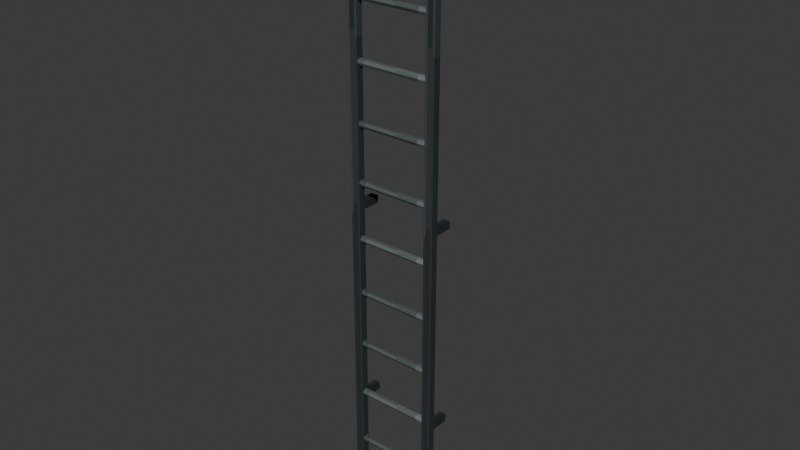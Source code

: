 # Source: sewer_ladder.blend  (saved by Blender 5.2.45; exported with 4.5.12 LTS)
import bpy
from mathutils import Matrix  # noqa: F401  (used for matrix-valued properties, if any)

bpy.ops.wm.read_factory_settings(use_empty=True)
scene = bpy.context.scene
scene.name = 'Scene'

# ---- collections
col_collection = bpy.data.collections.new('Collection'); scene.collection.children.link(col_collection)

# ---- images (referenced by path relative to the original .blend; pixels are not part of the script)
import os
ASSET_DIR = os.environ.get("B2B_ASSET_DIR", "")  # directory of the original .blend (textures are referenced by path, not embedded)
HERE = os.path.dirname(os.path.abspath(__file__))  # packed textures are extracted next to this script under _unpacked/

def load_image(name, relpath, width, height, colorspace="sRGB"):
    """Load a texture the original file referenced (path relative to the .blend, or extracted next to this script)."""
    p = next((c for c in (os.path.join(HERE, relpath), os.path.join(ASSET_DIR, relpath)) if relpath and os.path.exists(c)), "")
    if p:
        img = bpy.data.images.load(p, check_existing=True)
        img.name = name
    else:  # same state as the original file: an image datablock whose file is absent (Cycles renders it pink)
        img = bpy.data.images.new(name, width, height)
        img.source = "FILE"
        img.filepath = "//" + (relpath or name)
    img.colorspace_settings.name = colorspace
    return img
img_sewer_ladder_pixel_atlas = load_image('sewer_ladder_pixel_atlas', '_unpacked/sewer_ladder_pixel_atlas.174d0cec.png', 128, 16, 'sRGB')

# ---- materials (node trees are filled in below, after node groups)
mat_sewer_ladder_iron = bpy.data.materials.new('sewer_ladder iron')
mat_sewer_ladder_rust = bpy.data.materials.new('sewer_ladder rust')

# ---- material node trees
mat_sewer_ladder_iron.use_nodes = True; mat_sewer_ladder_iron.node_tree.nodes.clear()
_N = mat_sewer_ladder_iron.node_tree.nodes; _L = mat_sewer_ladder_iron.node_tree.links
n0 = _N.new('ShaderNodeBsdfPrincipled'); n0.name = 'Principled BSDF'; n0.location = (-200, 100)
n0.inputs[1].default_value = 0.45
n0.inputs[2].default_value = 0.74
n0.inputs[10].default_value = 0.005
n1 = _N.new('ShaderNodeOutputMaterial'); n1.name = 'Material Output'; n1.location = (200, 100)
n2 = _N.new('ShaderNodeTexImage'); n2.name = 'Image Texture'; n2.location = (0, 0)
n2.image = img_sewer_ladder_pixel_atlas
n2.interpolation = 'Closest'
_L.new(n0.outputs[0], n1.inputs[0])
_L.new(n2.outputs[0], n0.inputs[0])
n1.is_active_output = True
mat_sewer_ladder_rust.use_nodes = True; mat_sewer_ladder_rust.node_tree.nodes.clear()
_N = mat_sewer_ladder_rust.node_tree.nodes; _L = mat_sewer_ladder_rust.node_tree.links
n0 = _N.new('ShaderNodeBsdfPrincipled'); n0.name = 'Principled BSDF'; n0.location = (-200, 100)
n0.inputs[1].default_value = 0.1
n0.inputs[2].default_value = 0.95
n0.inputs[10].default_value = 0.005
n1 = _N.new('ShaderNodeOutputMaterial'); n1.name = 'Material Output'; n1.location = (200, 100)
n2 = _N.new('ShaderNodeTexImage'); n2.name = 'Image Texture'; n2.location = (0, 0)
n2.image = img_sewer_ladder_pixel_atlas
n2.interpolation = 'Closest'
_L.new(n0.outputs[0], n1.inputs[0])
_L.new(n2.outputs[0], n0.inputs[0])
n1.is_active_output = True

# ---- world
world_world = bpy.data.worlds.new('World'); scene.world = world_world
world_world.use_nodes = True; world_world.node_tree.nodes.clear()
_N = world_world.node_tree.nodes; _L = world_world.node_tree.links
n0 = _N.new('ShaderNodeOutputWorld'); n0.name = 'World Output'; n0.location = (200, 100)
n1 = _N.new('ShaderNodeBackground'); n1.name = 'Background'; n1.location = (-200, 100)
n1.inputs[0].default_value = (0.05088, 0.05088, 0.05088, 1.0)
_L.new(n1.outputs[0], n0.inputs[0])
n0.is_active_output = True
world_world.color = (0.05088, 0.05088, 0.05088)
world_world.sun_shadow_jitter_overblur = 0.0

# ---- meshes
me_cube = bpy.data.meshes.new('Cube')
me_cube.from_pydata([(-0.019, -0.019, -1.6), (-0.019, -0.025, -1.594), (-0.025, -0.019, -1.594), (-0.019, -0.025, 1.594), (-0.019, -0.019, 1.6), (-0.025, -0.019, 1.594), (-0.019, 0.019, -1.6), (-0.025, 0.019, -1.594), (-0.019, 0.025, -1.594), (-0.019, 0.019, 1.6), (-0.019, 0.025, 1.594), (-0.025, 0.019, 1.594), (0.019, -0.019, -1.6), (0.025, -0.019, -1.594), (0.019, -0.025, -1.594), (0.019, -0.019, 1.6), (0.019, -0.025, 1.594), (0.025, -0.019, 1.594), (0.019, 0.019, -1.6), (0.019, 0.025, -1.594), (0.025, 0.019, -1.594), (0.019, 0.019, 1.6), (0.025, 0.019, 1.594), (0.019, 0.025, 1.594)], [], [(0, 1, 2), (3, 4, 5), (6, 7, 8), (9, 10, 11), (12, 13, 14), (15, 16, 17), (18, 19, 20), (21, 22, 23), (6, 0, 2, 7), (1, 3, 5, 2), (4, 9, 11, 5), (10, 8, 7, 11), (18, 6, 8, 19), (9, 21, 23, 10), (22, 20, 19, 23), (12, 18, 20, 13), (21, 15, 17, 22), (16, 14, 13, 17), (0, 12, 14, 1), (15, 4, 3, 16), (6, 18, 12, 0), (2, 5, 11, 7), (14, 16, 3, 1), (21, 9, 4, 15), (8, 10, 23, 19), (20, 22, 17, 13)])
_uv = me_cube.uv_layers.new(name='UVMap')
_uv.uv.foreach_set('vector', [0.2741, 0.6958, 0.2741, 0.7225, 0.2708, 0.6958, 0.3264, 0.9183, 0.3264, 0.9183, 0.3264, 0.945, 0.2741, 0.5267, 0.2708, 0.5267, 0.2741, 0.5, 0.3264, 0.2864, 0.3264, 0.3042, 0.3264, 0.2575, 0.2953, 0.6958, 0.2986, 0.6958, 0.297, 0.7358, 0.3281, 0.7225, 0.3264, 0.7492, 0.3264, 0.7025, 0.2953, 0.5267, 0.297, 0.4867, 0.2986, 0.5267, 0.3281, 0.5134, 0.3264, 0.5267, 0.3264, 0.48, 0.2741, 0.5267, 0.2741, 0.6958, 0.2708, 0.6958, 0.2708, 0.5267, 0.2986, 0.055, 0.3264, 0.055, 0.3264, 0.0817, 0.2986, 0.0817, 0.3264, 0.0817, 0.3264, 0.2864, 0.3264, 0.2575, 0.3264, 0.0817, 0.3264, 0.3042, 0.2986, 0.3042, 0.2986, 0.2508, 0.3264, 0.2575, 0.2953, 0.5267, 0.2741, 0.5267, 0.2741, 0.5, 0.297, 0.4867, 0.3264, 0.2864, 0.3281, 0.5134, 0.3264, 0.48, 0.3264, 0.3042, 0.3264, 0.5267, 0.2986, 0.5267, 0.297, 0.4867, 0.3264, 0.48, 0.2953, 0.6958, 0.2953, 0.5267, 0.2986, 0.5267, 0.2986, 0.6958, 0.3281, 0.5134, 0.3281, 0.7225, 0.3264, 0.7025, 0.3264, 0.5267, 0.3264, 0.7492, 0.297, 0.7358, 0.2986, 0.6958, 0.3264, 0.7025, 0.2741, 0.6958, 0.2953, 0.6958, 0.297, 0.7358, 0.2741, 0.7225, 0.3281, 0.7225, 0.3264, 0.9183, 0.3264, 0.9183, 0.3264, 0.7492, 0.2741, 0.5267, 0.2953, 0.5267, 0.2953, 0.6958, 0.2741, 0.6958, 0.2986, 0.0817, 0.3264, 0.0817, 0.3264, 0.2575, 0.2986, 0.2508, 0.297, 0.7358, 0.3264, 0.7492, 0.3264, 0.9183, 0.2986, 0.9183, 0.3281, 0.5134, 0.3509, 0.5267, 0.3509, 0.6958, 0.3281, 0.7225, 0.2986, 0.3042, 0.3264, 0.3042, 0.3264, 0.48, 0.297, 0.4867, 0.2986, 0.5267, 0.3264, 0.5267, 0.3264, 0.7025, 0.2986, 0.6958])
me_cube.materials.append(mat_sewer_ladder_iron)
me_cube.update()
me_cube_001 = bpy.data.meshes.new('Cube.001')
me_cube_001.from_pydata([(-0.019, -0.019, -1.6), (-0.019, -0.025, -1.594), (-0.025, -0.019, -1.594), (-0.019, -0.025, 1.594), (-0.019, -0.019, 1.6), (-0.025, -0.019, 1.594), (-0.019, 0.019, -1.6), (-0.025, 0.019, -1.594), (-0.019, 0.025, -1.594), (-0.019, 0.019, 1.6), (-0.019, 0.025, 1.594), (-0.025, 0.019, 1.594), (0.019, -0.019, -1.6), (0.025, -0.019, -1.594), (0.019, -0.025, -1.594), (0.019, -0.019, 1.6), (0.019, -0.025, 1.594), (0.025, -0.019, 1.594), (0.019, 0.019, -1.6), (0.019, 0.025, -1.594), (0.025, 0.019, -1.594), (0.019, 0.019, 1.6), (0.025, 0.019, 1.594), (0.019, 0.025, 1.594)], [], [(0, 1, 2), (3, 4, 5), (6, 7, 8), (9, 10, 11), (12, 13, 14), (15, 16, 17), (18, 19, 20), (21, 22, 23), (6, 0, 2, 7), (1, 3, 5, 2), (4, 9, 11, 5), (10, 8, 7, 11), (18, 6, 8, 19), (9, 21, 23, 10), (22, 20, 19, 23), (12, 18, 20, 13), (21, 15, 17, 22), (16, 14, 13, 17), (0, 12, 14, 1), (15, 4, 3, 16), (6, 18, 12, 0), (2, 5, 11, 7), (14, 16, 3, 1), (21, 9, 4, 15), (8, 10, 23, 19), (20, 22, 17, 13)])
_uv = me_cube_001.uv_layers.new(name='UVMap')
_uv.uv.foreach_set('vector', [0.2741, 0.6958, 0.2741, 0.7225, 0.2708, 0.6958, 0.3264, 0.9183, 0.3264, 0.9183, 0.3264, 0.945, 0.2741, 0.5267, 0.2708, 0.5267, 0.2741, 0.5, 0.3264, 0.2864, 0.3264, 0.3042, 0.3264, 0.2575, 0.2953, 0.6958, 0.2986, 0.6958, 0.297, 0.7358, 0.3281, 0.7225, 0.3264, 0.7492, 0.3264, 0.7025, 0.2953, 0.5267, 0.297, 0.4867, 0.2986, 0.5267, 0.3281, 0.5134, 0.3264, 0.5267, 0.3264, 0.48, 0.2741, 0.5267, 0.2741, 0.6958, 0.2708, 0.6958, 0.2708, 0.5267, 0.2986, 0.055, 0.3264, 0.055, 0.3264, 0.0817, 0.2986, 0.0817, 0.3264, 0.0817, 0.3264, 0.2864, 0.3264, 0.2575, 0.3264, 0.0817, 0.3264, 0.3042, 0.2986, 0.3042, 0.2986, 0.2508, 0.3264, 0.2575, 0.2953, 0.5267, 0.2741, 0.5267, 0.2741, 0.5, 0.297, 0.4867, 0.3264, 0.2864, 0.3281, 0.5134, 0.3264, 0.48, 0.3264, 0.3042, 0.3264, 0.5267, 0.2986, 0.5267, 0.297, 0.4867, 0.3264, 0.48, 0.2953, 0.6958, 0.2953, 0.5267, 0.2986, 0.5267, 0.2986, 0.6958, 0.3281, 0.5134, 0.3281, 0.7225, 0.3264, 0.7025, 0.3264, 0.5267, 0.3264, 0.7492, 0.297, 0.7358, 0.2986, 0.6958, 0.3264, 0.7025, 0.2741, 0.6958, 0.2953, 0.6958, 0.297, 0.7358, 0.2741, 0.7225, 0.3281, 0.7225, 0.3264, 0.9183, 0.3264, 0.9183, 0.3264, 0.7492, 0.2741, 0.5267, 0.2953, 0.5267, 0.2953, 0.6958, 0.2741, 0.6958, 0.2986, 0.0817, 0.3264, 0.0817, 0.3264, 0.2575, 0.2986, 0.2508, 0.297, 0.7358, 0.3264, 0.7492, 0.3264, 0.9183, 0.2986, 0.9183, 0.3281, 0.5134, 0.3509, 0.5267, 0.3509, 0.6958, 0.3281, 0.7225, 0.2986, 0.3042, 0.3264, 0.3042, 0.3264, 0.48, 0.297, 0.4867, 0.2986, 0.5267, 0.3264, 0.5267, 0.3264, 0.7025, 0.2986, 0.6958])
me_cube_001.materials.append(mat_sewer_ladder_iron)
me_cube_001.update()
me_cylinder = bpy.data.meshes.new('Cylinder')
me_cylinder.from_pydata([(0.0, 0.018, -0.22), (0.0, 0.018, 0.22), (0.01559, 0.009, -0.22), (0.01559, 0.009, 0.22), (0.01559, -0.009, -0.22), (0.01559, -0.009, 0.22), (0.0, -0.018, -0.22), (0.0, -0.018, 0.22), (-0.01559, -0.009, -0.22), (-0.01559, -0.009, 0.22), (-0.01559, 0.009, -0.22), (-0.01559, 0.009, 0.22)], [], [(0, 1, 3, 2), (2, 3, 5, 4), (4, 5, 7, 6), (6, 7, 9, 8), (3, 1, 11, 9, 7, 5), (8, 9, 11, 10), (10, 11, 1, 0), (0, 2, 4, 6, 8, 10)])
_uv = me_cylinder.uv_layers.new(name='UVMap')
_uv.uv.foreach_set('vector', [0.4931, 0.5, 0.4931, 0.945, 0.4746, 0.945, 0.4746, 0.5, 0.4746, 0.5, 0.4746, 0.945, 0.456, 0.945, 0.456, 0.5, 0.456, 0.5, 0.456, 0.945, 0.4375, 0.945, 0.4375, 0.5, 0.4375, 0.5, 0.4375, 0.945, 0.419, 0.945, 0.419, 0.5, 0.4328, 0.3843, 0.4097, 0.4911, 0.3866, 0.3843, 0.3866, 0.1707, 0.4097, 0.0639, 0.4328, 0.1707, 0.419, 0.5, 0.419, 0.945, 0.4004, 0.945, 0.4004, 0.5, 0.4004, 0.5, 0.4004, 0.945, 0.3819, 0.945, 0.3819, 0.5, 0.4653, 0.4911, 0.4884, 0.3843, 0.4884, 0.1707, 0.4653, 0.0639, 0.4422, 0.1707, 0.4422, 0.3843])
me_cylinder.materials.append(mat_sewer_ladder_iron)
me_cylinder.update()
me_cylinder_001 = bpy.data.meshes.new('Cylinder.001')
me_cylinder_001.from_pydata([(0.0, 0.018, -0.22), (0.0, 0.018, 0.22), (0.01559, 0.009, -0.22), (0.01559, 0.009, 0.22), (0.01559, -0.009, -0.22), (0.01559, -0.009, 0.22), (0.0, -0.018, -0.22), (0.0, -0.018, 0.22), (-0.01559, -0.009, -0.22), (-0.01559, -0.009, 0.22), (-0.01559, 0.009, -0.22), (-0.01559, 0.009, 0.22)], [], [(0, 1, 3, 2), (2, 3, 5, 4), (4, 5, 7, 6), (6, 7, 9, 8), (3, 1, 11, 9, 7, 5), (8, 9, 11, 10), (10, 11, 1, 0), (0, 2, 4, 6, 8, 10)])
_uv = me_cylinder_001.uv_layers.new(name='UVMap')
_uv.uv.foreach_set('vector', [0.4931, 0.5, 0.4931, 0.945, 0.4746, 0.945, 0.4746, 0.5, 0.4746, 0.5, 0.4746, 0.945, 0.456, 0.945, 0.456, 0.5, 0.456, 0.5, 0.456, 0.945, 0.4375, 0.945, 0.4375, 0.5, 0.4375, 0.5, 0.4375, 0.945, 0.419, 0.945, 0.419, 0.5, 0.4328, 0.3843, 0.4097, 0.4911, 0.3866, 0.3843, 0.3866, 0.1707, 0.4097, 0.0639, 0.4328, 0.1707, 0.419, 0.5, 0.419, 0.945, 0.4004, 0.945, 0.4004, 0.5, 0.4004, 0.5, 0.4004, 0.945, 0.3819, 0.945, 0.3819, 0.5, 0.4653, 0.4911, 0.4884, 0.3843, 0.4884, 0.1707, 0.4653, 0.0639, 0.4422, 0.1707, 0.4422, 0.3843])
me_cylinder_001.materials.append(mat_sewer_ladder_rust)
me_cylinder_001.update()
me_cylinder_002 = bpy.data.meshes.new('Cylinder.002')
me_cylinder_002.from_pydata([(0.0, 0.018, -0.22), (0.0, 0.018, 0.22), (0.01559, 0.009, -0.22), (0.01559, 0.009, 0.22), (0.01559, -0.009, -0.22), (0.01559, -0.009, 0.22), (0.0, -0.018, -0.22), (0.0, -0.018, 0.22), (-0.01559, -0.009, -0.22), (-0.01559, -0.009, 0.22), (-0.01559, 0.009, -0.22), (-0.01559, 0.009, 0.22)], [], [(0, 1, 3, 2), (2, 3, 5, 4), (4, 5, 7, 6), (6, 7, 9, 8), (3, 1, 11, 9, 7, 5), (8, 9, 11, 10), (10, 11, 1, 0), (0, 2, 4, 6, 8, 10)])
_uv = me_cylinder_002.uv_layers.new(name='UVMap')
_uv.uv.foreach_set('vector', [0.4931, 0.5, 0.4931, 0.945, 0.4746, 0.945, 0.4746, 0.5, 0.4746, 0.5, 0.4746, 0.945, 0.456, 0.945, 0.456, 0.5, 0.456, 0.5, 0.456, 0.945, 0.4375, 0.945, 0.4375, 0.5, 0.4375, 0.5, 0.4375, 0.945, 0.419, 0.945, 0.419, 0.5, 0.4328, 0.3843, 0.4097, 0.4911, 0.3866, 0.3843, 0.3866, 0.1707, 0.4097, 0.0639, 0.4328, 0.1707, 0.419, 0.5, 0.419, 0.945, 0.4004, 0.945, 0.4004, 0.5, 0.4004, 0.5, 0.4004, 0.945, 0.3819, 0.945, 0.3819, 0.5, 0.4653, 0.4911, 0.4884, 0.3843, 0.4884, 0.1707, 0.4653, 0.0639, 0.4422, 0.1707, 0.4422, 0.3843])
me_cylinder_002.materials.append(mat_sewer_ladder_iron)
me_cylinder_002.update()
me_cylinder_003 = bpy.data.meshes.new('Cylinder.003')
me_cylinder_003.from_pydata([(0.0, 0.018, -0.22), (0.0, 0.018, 0.22), (0.01559, 0.009, -0.22), (0.01559, 0.009, 0.22), (0.01559, -0.009, -0.22), (0.01559, -0.009, 0.22), (0.0, -0.018, -0.22), (0.0, -0.018, 0.22), (-0.01559, -0.009, -0.22), (-0.01559, -0.009, 0.22), (-0.01559, 0.009, -0.22), (-0.01559, 0.009, 0.22)], [], [(0, 1, 3, 2), (2, 3, 5, 4), (4, 5, 7, 6), (6, 7, 9, 8), (3, 1, 11, 9, 7, 5), (8, 9, 11, 10), (10, 11, 1, 0), (0, 2, 4, 6, 8, 10)])
_uv = me_cylinder_003.uv_layers.new(name='UVMap')
_uv.uv.foreach_set('vector', [0.4931, 0.5, 0.4931, 0.945, 0.4746, 0.945, 0.4746, 0.5, 0.4746, 0.5, 0.4746, 0.945, 0.456, 0.945, 0.456, 0.5, 0.456, 0.5, 0.456, 0.945, 0.4375, 0.945, 0.4375, 0.5, 0.4375, 0.5, 0.4375, 0.945, 0.419, 0.945, 0.419, 0.5, 0.4328, 0.3843, 0.4097, 0.4911, 0.3866, 0.3843, 0.3866, 0.1707, 0.4097, 0.0639, 0.4328, 0.1707, 0.419, 0.5, 0.419, 0.945, 0.4004, 0.945, 0.4004, 0.5, 0.4004, 0.5, 0.4004, 0.945, 0.3819, 0.945, 0.3819, 0.5, 0.4653, 0.4911, 0.4884, 0.3843, 0.4884, 0.1707, 0.4653, 0.0639, 0.4422, 0.1707, 0.4422, 0.3843])
me_cylinder_003.materials.append(mat_sewer_ladder_iron)
me_cylinder_003.update()
me_cylinder_004 = bpy.data.meshes.new('Cylinder.004')
me_cylinder_004.from_pydata([(0.0, 0.018, -0.22), (0.0, 0.018, 0.22), (0.01559, 0.009, -0.22), (0.01559, 0.009, 0.22), (0.01559, -0.009, -0.22), (0.01559, -0.009, 0.22), (0.0, -0.018, -0.22), (0.0, -0.018, 0.22), (-0.01559, -0.009, -0.22), (-0.01559, -0.009, 0.22), (-0.01559, 0.009, -0.22), (-0.01559, 0.009, 0.22)], [], [(0, 1, 3, 2), (2, 3, 5, 4), (4, 5, 7, 6), (6, 7, 9, 8), (3, 1, 11, 9, 7, 5), (8, 9, 11, 10), (10, 11, 1, 0), (0, 2, 4, 6, 8, 10)])
_uv = me_cylinder_004.uv_layers.new(name='UVMap')
_uv.uv.foreach_set('vector', [0.4931, 0.5, 0.4931, 0.945, 0.4746, 0.945, 0.4746, 0.5, 0.4746, 0.5, 0.4746, 0.945, 0.456, 0.945, 0.456, 0.5, 0.456, 0.5, 0.456, 0.945, 0.4375, 0.945, 0.4375, 0.5, 0.4375, 0.5, 0.4375, 0.945, 0.419, 0.945, 0.419, 0.5, 0.4328, 0.3843, 0.4097, 0.4911, 0.3866, 0.3843, 0.3866, 0.1707, 0.4097, 0.0639, 0.4328, 0.1707, 0.419, 0.5, 0.419, 0.945, 0.4004, 0.945, 0.4004, 0.5, 0.4004, 0.5, 0.4004, 0.945, 0.3819, 0.945, 0.3819, 0.5, 0.4653, 0.4911, 0.4884, 0.3843, 0.4884, 0.1707, 0.4653, 0.0639, 0.4422, 0.1707, 0.4422, 0.3843])
me_cylinder_004.materials.append(mat_sewer_ladder_rust)
me_cylinder_004.update()
me_cylinder_005 = bpy.data.meshes.new('Cylinder.005')
me_cylinder_005.from_pydata([(0.0, 0.018, -0.22), (0.0, 0.018, 0.22), (0.01559, 0.009, -0.22), (0.01559, 0.009, 0.22), (0.01559, -0.009, -0.22), (0.01559, -0.009, 0.22), (0.0, -0.018, -0.22), (0.0, -0.018, 0.22), (-0.01559, -0.009, -0.22), (-0.01559, -0.009, 0.22), (-0.01559, 0.009, -0.22), (-0.01559, 0.009, 0.22)], [], [(0, 1, 3, 2), (2, 3, 5, 4), (4, 5, 7, 6), (6, 7, 9, 8), (3, 1, 11, 9, 7, 5), (8, 9, 11, 10), (10, 11, 1, 0), (0, 2, 4, 6, 8, 10)])
_uv = me_cylinder_005.uv_layers.new(name='UVMap')
_uv.uv.foreach_set('vector', [0.4931, 0.5, 0.4931, 0.945, 0.4746, 0.945, 0.4746, 0.5, 0.4746, 0.5, 0.4746, 0.945, 0.456, 0.945, 0.456, 0.5, 0.456, 0.5, 0.456, 0.945, 0.4375, 0.945, 0.4375, 0.5, 0.4375, 0.5, 0.4375, 0.945, 0.419, 0.945, 0.419, 0.5, 0.4328, 0.3843, 0.4097, 0.4911, 0.3866, 0.3843, 0.3866, 0.1707, 0.4097, 0.0639, 0.4328, 0.1707, 0.419, 0.5, 0.419, 0.945, 0.4004, 0.945, 0.4004, 0.5, 0.4004, 0.5, 0.4004, 0.945, 0.3819, 0.945, 0.3819, 0.5, 0.4653, 0.4911, 0.4884, 0.3843, 0.4884, 0.1707, 0.4653, 0.0639, 0.4422, 0.1707, 0.4422, 0.3843])
me_cylinder_005.materials.append(mat_sewer_ladder_iron)
me_cylinder_005.update()
me_cylinder_006 = bpy.data.meshes.new('Cylinder.006')
me_cylinder_006.from_pydata([(0.0, 0.018, -0.22), (0.0, 0.018, 0.22), (0.01559, 0.009, -0.22), (0.01559, 0.009, 0.22), (0.01559, -0.009, -0.22), (0.01559, -0.009, 0.22), (0.0, -0.018, -0.22), (0.0, -0.018, 0.22), (-0.01559, -0.009, -0.22), (-0.01559, -0.009, 0.22), (-0.01559, 0.009, -0.22), (-0.01559, 0.009, 0.22)], [], [(0, 1, 3, 2), (2, 3, 5, 4), (4, 5, 7, 6), (6, 7, 9, 8), (3, 1, 11, 9, 7, 5), (8, 9, 11, 10), (10, 11, 1, 0), (0, 2, 4, 6, 8, 10)])
_uv = me_cylinder_006.uv_layers.new(name='UVMap')
_uv.uv.foreach_set('vector', [0.4931, 0.5, 0.4931, 0.945, 0.4746, 0.945, 0.4746, 0.5, 0.4746, 0.5, 0.4746, 0.945, 0.456, 0.945, 0.456, 0.5, 0.456, 0.5, 0.456, 0.945, 0.4375, 0.945, 0.4375, 0.5, 0.4375, 0.5, 0.4375, 0.945, 0.419, 0.945, 0.419, 0.5, 0.4328, 0.3843, 0.4097, 0.4911, 0.3866, 0.3843, 0.3866, 0.1707, 0.4097, 0.0639, 0.4328, 0.1707, 0.419, 0.5, 0.419, 0.945, 0.4004, 0.945, 0.4004, 0.5, 0.4004, 0.5, 0.4004, 0.945, 0.3819, 0.945, 0.3819, 0.5, 0.4653, 0.4911, 0.4884, 0.3843, 0.4884, 0.1707, 0.4653, 0.0639, 0.4422, 0.1707, 0.4422, 0.3843])
me_cylinder_006.materials.append(mat_sewer_ladder_iron)
me_cylinder_006.update()
me_cylinder_007 = bpy.data.meshes.new('Cylinder.007')
me_cylinder_007.from_pydata([(0.0, 0.018, -0.22), (0.0, 0.018, 0.22), (0.01559, 0.009, -0.22), (0.01559, 0.009, 0.22), (0.01559, -0.009, -0.22), (0.01559, -0.009, 0.22), (0.0, -0.018, -0.22), (0.0, -0.018, 0.22), (-0.01559, -0.009, -0.22), (-0.01559, -0.009, 0.22), (-0.01559, 0.009, -0.22), (-0.01559, 0.009, 0.22)], [], [(0, 1, 3, 2), (2, 3, 5, 4), (4, 5, 7, 6), (6, 7, 9, 8), (3, 1, 11, 9, 7, 5), (8, 9, 11, 10), (10, 11, 1, 0), (0, 2, 4, 6, 8, 10)])
_uv = me_cylinder_007.uv_layers.new(name='UVMap')
_uv.uv.foreach_set('vector', [0.4931, 0.5, 0.4931, 0.945, 0.4746, 0.945, 0.4746, 0.5, 0.4746, 0.5, 0.4746, 0.945, 0.456, 0.945, 0.456, 0.5, 0.456, 0.5, 0.456, 0.945, 0.4375, 0.945, 0.4375, 0.5, 0.4375, 0.5, 0.4375, 0.945, 0.419, 0.945, 0.419, 0.5, 0.4328, 0.3843, 0.4097, 0.4911, 0.3866, 0.3843, 0.3866, 0.1707, 0.4097, 0.0639, 0.4328, 0.1707, 0.419, 0.5, 0.419, 0.945, 0.4004, 0.945, 0.4004, 0.5, 0.4004, 0.5, 0.4004, 0.945, 0.3819, 0.945, 0.3819, 0.5, 0.4653, 0.4911, 0.4884, 0.3843, 0.4884, 0.1707, 0.4653, 0.0639, 0.4422, 0.1707, 0.4422, 0.3843])
me_cylinder_007.materials.append(mat_sewer_ladder_rust)
me_cylinder_007.update()
me_cylinder_008 = bpy.data.meshes.new('Cylinder.008')
me_cylinder_008.from_pydata([(0.0, 0.018, -0.22), (0.0, 0.018, 0.22), (0.01559, 0.009, -0.22), (0.01559, 0.009, 0.22), (0.01559, -0.009, -0.22), (0.01559, -0.009, 0.22), (0.0, -0.018, -0.22), (0.0, -0.018, 0.22), (-0.01559, -0.009, -0.22), (-0.01559, -0.009, 0.22), (-0.01559, 0.009, -0.22), (-0.01559, 0.009, 0.22)], [], [(0, 1, 3, 2), (2, 3, 5, 4), (4, 5, 7, 6), (6, 7, 9, 8), (3, 1, 11, 9, 7, 5), (8, 9, 11, 10), (10, 11, 1, 0), (0, 2, 4, 6, 8, 10)])
_uv = me_cylinder_008.uv_layers.new(name='UVMap')
_uv.uv.foreach_set('vector', [0.4931, 0.5, 0.4931, 0.945, 0.4746, 0.945, 0.4746, 0.5, 0.4746, 0.5, 0.4746, 0.945, 0.456, 0.945, 0.456, 0.5, 0.456, 0.5, 0.456, 0.945, 0.4375, 0.945, 0.4375, 0.5, 0.4375, 0.5, 0.4375, 0.945, 0.419, 0.945, 0.419, 0.5, 0.4328, 0.3843, 0.4097, 0.4911, 0.3866, 0.3843, 0.3866, 0.1707, 0.4097, 0.0639, 0.4328, 0.1707, 0.419, 0.5, 0.419, 0.945, 0.4004, 0.945, 0.4004, 0.5, 0.4004, 0.5, 0.4004, 0.945, 0.3819, 0.945, 0.3819, 0.5, 0.4653, 0.4911, 0.4884, 0.3843, 0.4884, 0.1707, 0.4653, 0.0639, 0.4422, 0.1707, 0.4422, 0.3843])
me_cylinder_008.materials.append(mat_sewer_ladder_iron)
me_cylinder_008.update()
me_cylinder_009 = bpy.data.meshes.new('Cylinder.009')
me_cylinder_009.from_pydata([(0.0, 0.018, -0.22), (0.0, 0.018, 0.22), (0.01559, 0.009, -0.22), (0.01559, 0.009, 0.22), (0.01559, -0.009, -0.22), (0.01559, -0.009, 0.22), (0.0, -0.018, -0.22), (0.0, -0.018, 0.22), (-0.01559, -0.009, -0.22), (-0.01559, -0.009, 0.22), (-0.01559, 0.009, -0.22), (-0.01559, 0.009, 0.22)], [], [(0, 1, 3, 2), (2, 3, 5, 4), (4, 5, 7, 6), (6, 7, 9, 8), (3, 1, 11, 9, 7, 5), (8, 9, 11, 10), (10, 11, 1, 0), (0, 2, 4, 6, 8, 10)])
_uv = me_cylinder_009.uv_layers.new(name='UVMap')
_uv.uv.foreach_set('vector', [0.4931, 0.5, 0.4931, 0.945, 0.4746, 0.945, 0.4746, 0.5, 0.4746, 0.5, 0.4746, 0.945, 0.456, 0.945, 0.456, 0.5, 0.456, 0.5, 0.456, 0.945, 0.4375, 0.945, 0.4375, 0.5, 0.4375, 0.5, 0.4375, 0.945, 0.419, 0.945, 0.419, 0.5, 0.4328, 0.3843, 0.4097, 0.4911, 0.3866, 0.3843, 0.3866, 0.1707, 0.4097, 0.0639, 0.4328, 0.1707, 0.419, 0.5, 0.419, 0.945, 0.4004, 0.945, 0.4004, 0.5, 0.4004, 0.5, 0.4004, 0.945, 0.3819, 0.945, 0.3819, 0.5, 0.4653, 0.4911, 0.4884, 0.3843, 0.4884, 0.1707, 0.4653, 0.0639, 0.4422, 0.1707, 0.4422, 0.3843])
me_cylinder_009.materials.append(mat_sewer_ladder_iron)
me_cylinder_009.update()
me_cube_002 = bpy.data.meshes.new('Cube.002')
me_cube_002.from_pydata([(-0.02, -0.05, -0.02), (-0.02, -0.05, 0.02), (-0.02, 0.05, -0.02), (-0.02, 0.05, 0.02), (0.02, -0.05, -0.02), (0.02, -0.05, 0.02), (0.02, 0.05, -0.02), (0.02, 0.05, 0.02)], [], [(0, 1, 3, 2), (2, 3, 7, 6), (6, 7, 5, 4), (4, 5, 1, 0), (2, 6, 4, 0), (7, 3, 1, 5)])
_uv = me_cube_002.uv_layers.new(name='UVMap')
_uv.uv.foreach_set('vector', [0.1736, 0.055, 0.2014, 0.055, 0.2014, 0.2775, 0.1736, 0.2775, 0.1736, 0.2775, 0.2014, 0.2775, 0.2014, 0.5, 0.1736, 0.5, 0.1736, 0.5, 0.2014, 0.5, 0.2014, 0.7225, 0.1736, 0.7225, 0.1736, 0.7225, 0.2014, 0.7225, 0.2014, 0.945, 0.1736, 0.945, 0.1458, 0.5, 0.1736, 0.5, 0.1736, 0.7225, 0.1458, 0.7225, 0.2014, 0.5, 0.2292, 0.5, 0.2292, 0.7225, 0.2014, 0.7225])
me_cube_002.materials.append(mat_sewer_ladder_rust)
me_cube_002.update()
me_cube_003 = bpy.data.meshes.new('Cube.003')
me_cube_003.from_pydata([(-0.02, -0.05, -0.02), (-0.02, -0.05, 0.02), (-0.02, 0.05, -0.02), (-0.02, 0.05, 0.02), (0.02, -0.05, -0.02), (0.02, -0.05, 0.02), (0.02, 0.05, -0.02), (0.02, 0.05, 0.02)], [], [(0, 1, 3, 2), (2, 3, 7, 6), (6, 7, 5, 4), (4, 5, 1, 0), (2, 6, 4, 0), (7, 3, 1, 5)])
_uv = me_cube_003.uv_layers.new(name='UVMap')
_uv.uv.foreach_set('vector', [0.1736, 0.055, 0.2014, 0.055, 0.2014, 0.2775, 0.1736, 0.2775, 0.1736, 0.2775, 0.2014, 0.2775, 0.2014, 0.5, 0.1736, 0.5, 0.1736, 0.5, 0.2014, 0.5, 0.2014, 0.7225, 0.1736, 0.7225, 0.1736, 0.7225, 0.2014, 0.7225, 0.2014, 0.945, 0.1736, 0.945, 0.1458, 0.5, 0.1736, 0.5, 0.1736, 0.7225, 0.1458, 0.7225, 0.2014, 0.5, 0.2292, 0.5, 0.2292, 0.7225, 0.2014, 0.7225])
me_cube_003.materials.append(mat_sewer_ladder_rust)
me_cube_003.update()
me_cube_004 = bpy.data.meshes.new('Cube.004')
me_cube_004.from_pydata([(-0.02, -0.05, -0.02), (-0.02, -0.05, 0.02), (-0.02, 0.05, -0.02), (-0.02, 0.05, 0.02), (0.02, -0.05, -0.02), (0.02, -0.05, 0.02), (0.02, 0.05, -0.02), (0.02, 0.05, 0.02)], [], [(0, 1, 3, 2), (2, 3, 7, 6), (6, 7, 5, 4), (4, 5, 1, 0), (2, 6, 4, 0), (7, 3, 1, 5)])
_uv = me_cube_004.uv_layers.new(name='UVMap')
_uv.uv.foreach_set('vector', [0.1736, 0.055, 0.2014, 0.055, 0.2014, 0.2775, 0.1736, 0.2775, 0.1736, 0.2775, 0.2014, 0.2775, 0.2014, 0.5, 0.1736, 0.5, 0.1736, 0.5, 0.2014, 0.5, 0.2014, 0.7225, 0.1736, 0.7225, 0.1736, 0.7225, 0.2014, 0.7225, 0.2014, 0.945, 0.1736, 0.945, 0.1458, 0.5, 0.1736, 0.5, 0.1736, 0.7225, 0.1458, 0.7225, 0.2014, 0.5, 0.2292, 0.5, 0.2292, 0.7225, 0.2014, 0.7225])
me_cube_004.materials.append(mat_sewer_ladder_rust)
me_cube_004.update()
me_cube_005 = bpy.data.meshes.new('Cube.005')
me_cube_005.from_pydata([(-0.02, -0.05, -0.02), (-0.02, -0.05, 0.02), (-0.02, 0.05, -0.02), (-0.02, 0.05, 0.02), (0.02, -0.05, -0.02), (0.02, -0.05, 0.02), (0.02, 0.05, -0.02), (0.02, 0.05, 0.02)], [], [(0, 1, 3, 2), (2, 3, 7, 6), (6, 7, 5, 4), (4, 5, 1, 0), (2, 6, 4, 0), (7, 3, 1, 5)])
_uv = me_cube_005.uv_layers.new(name='UVMap')
_uv.uv.foreach_set('vector', [0.1736, 0.055, 0.2014, 0.055, 0.2014, 0.2775, 0.1736, 0.2775, 0.1736, 0.2775, 0.2014, 0.2775, 0.2014, 0.5, 0.1736, 0.5, 0.1736, 0.5, 0.2014, 0.5, 0.2014, 0.7225, 0.1736, 0.7225, 0.1736, 0.7225, 0.2014, 0.7225, 0.2014, 0.945, 0.1736, 0.945, 0.1458, 0.5, 0.1736, 0.5, 0.1736, 0.7225, 0.1458, 0.7225, 0.2014, 0.5, 0.2292, 0.5, 0.2292, 0.7225, 0.2014, 0.7225])
me_cube_005.materials.append(mat_sewer_ladder_rust)
me_cube_005.update()
me_cube_006 = bpy.data.meshes.new('Cube.006')
me_cube_006.from_pydata([(-0.02, -0.05, -0.02), (-0.02, -0.05, 0.02), (-0.02, 0.05, -0.02), (-0.02, 0.05, 0.02), (0.02, -0.05, -0.02), (0.02, -0.05, 0.02), (0.02, 0.05, -0.02), (0.02, 0.05, 0.02)], [], [(0, 1, 3, 2), (2, 3, 7, 6), (6, 7, 5, 4), (4, 5, 1, 0), (2, 6, 4, 0), (7, 3, 1, 5)])
_uv = me_cube_006.uv_layers.new(name='UVMap')
_uv.uv.foreach_set('vector', [0.1736, 0.055, 0.2014, 0.055, 0.2014, 0.2775, 0.1736, 0.2775, 0.1736, 0.2775, 0.2014, 0.2775, 0.2014, 0.5, 0.1736, 0.5, 0.1736, 0.5, 0.2014, 0.5, 0.2014, 0.7225, 0.1736, 0.7225, 0.1736, 0.7225, 0.2014, 0.7225, 0.2014, 0.945, 0.1736, 0.945, 0.1458, 0.5, 0.1736, 0.5, 0.1736, 0.7225, 0.1458, 0.7225, 0.2014, 0.5, 0.2292, 0.5, 0.2292, 0.7225, 0.2014, 0.7225])
me_cube_006.materials.append(mat_sewer_ladder_rust)
me_cube_006.update()
me_cube_007 = bpy.data.meshes.new('Cube.007')
me_cube_007.from_pydata([(-0.02, -0.05, -0.02), (-0.02, -0.05, 0.02), (-0.02, 0.05, -0.02), (-0.02, 0.05, 0.02), (0.02, -0.05, -0.02), (0.02, -0.05, 0.02), (0.02, 0.05, -0.02), (0.02, 0.05, 0.02)], [], [(0, 1, 3, 2), (2, 3, 7, 6), (6, 7, 5, 4), (4, 5, 1, 0), (2, 6, 4, 0), (7, 3, 1, 5)])
_uv = me_cube_007.uv_layers.new(name='UVMap')
_uv.uv.foreach_set('vector', [0.1736, 0.055, 0.2014, 0.055, 0.2014, 0.2775, 0.1736, 0.2775, 0.1736, 0.2775, 0.2014, 0.2775, 0.2014, 0.5, 0.1736, 0.5, 0.1736, 0.5, 0.2014, 0.5, 0.2014, 0.7225, 0.1736, 0.7225, 0.1736, 0.7225, 0.2014, 0.7225, 0.2014, 0.945, 0.1736, 0.945, 0.1458, 0.5, 0.1736, 0.5, 0.1736, 0.7225, 0.1458, 0.7225, 0.2014, 0.5, 0.2292, 0.5, 0.2292, 0.7225, 0.2014, 0.7225])
me_cube_007.materials.append(mat_sewer_ladder_rust)
me_cube_007.update()

# ---- objects
ob_raill = bpy.data.objects.new('RailL', me_cube)
ob_railr = bpy.data.objects.new('RailR', me_cube_001)
ob_rung00 = bpy.data.objects.new('Rung00', me_cylinder)
ob_rung01 = bpy.data.objects.new('Rung01', me_cylinder_001)
ob_rung02 = bpy.data.objects.new('Rung02', me_cylinder_002)
ob_rung03 = bpy.data.objects.new('Rung03', me_cylinder_003)
ob_rung04 = bpy.data.objects.new('Rung04', me_cylinder_004)
ob_rung05 = bpy.data.objects.new('Rung05', me_cylinder_005)
ob_rung06 = bpy.data.objects.new('Rung06', me_cylinder_006)
ob_rung07 = bpy.data.objects.new('Rung07', me_cylinder_007)
ob_rung08 = bpy.data.objects.new('Rung08', me_cylinder_008)
ob_rung09 = bpy.data.objects.new('Rung09', me_cylinder_009)
ob_bracket0l = bpy.data.objects.new('Bracket0L', me_cube_002)
ob_bracket0r = bpy.data.objects.new('Bracket0R', me_cube_003)
ob_bracket1l = bpy.data.objects.new('Bracket1L', me_cube_004)
ob_bracket1r = bpy.data.objects.new('Bracket1R', me_cube_005)
ob_bracket2l = bpy.data.objects.new('Bracket2L', me_cube_006)
ob_bracket2r = bpy.data.objects.new('Bracket2R', me_cube_007)

# ---- transforms, parenting, visibility, modifiers, constraints
ob_raill.location = (-0.22, 0.4, 1.6)
ob_railr.location = (0.22, 0.4, 1.6)
ob_rung00.location = (0.0, 0.4, 0.28)
ob_rung00.rotation_euler = (0.0, 1.571, 0.0)
ob_rung01.location = (0.0, 0.4, 0.58)
ob_rung01.rotation_euler = (0.0, 1.571, 0.0)
ob_rung02.location = (0.0, 0.4, 0.88)
ob_rung02.rotation_euler = (0.0, 1.571, 0.0)
ob_rung03.location = (0.0, 0.4, 1.18)
ob_rung03.rotation_euler = (0.0, 1.571, 0.0)
ob_rung04.location = (0.0, 0.4, 1.48)
ob_rung04.rotation_euler = (0.0, 1.571, 0.0)
ob_rung05.location = (0.0, 0.4, 1.78)
ob_rung05.rotation_euler = (0.0, 1.571, 0.0)
ob_rung06.location = (0.0, 0.4, 2.08)
ob_rung06.rotation_euler = (0.0, 1.571, 0.0)
ob_rung07.location = (0.0, 0.4, 2.38)
ob_rung07.rotation_euler = (0.0, 1.571, 0.0)
ob_rung08.location = (0.0, 0.4, 2.68)
ob_rung08.rotation_euler = (0.0, 1.571, 0.0)
ob_rung09.location = (0.0, 0.4, 2.98)
ob_rung09.rotation_euler = (0.0, 1.571, 0.0)
ob_bracket0l.location = (-0.22, 0.47, 0.55)
ob_bracket0r.location = (0.22, 0.47, 0.55)
ob_bracket1l.location = (-0.22, 0.47, 1.65)
ob_bracket1r.location = (0.22, 0.47, 1.65)
ob_bracket2l.location = (-0.22, 0.47, 2.75)
ob_bracket2r.location = (0.22, 0.47, 2.75)

# ---- collection membership
col_collection.objects.link(ob_raill)
col_collection.objects.link(ob_railr)
col_collection.objects.link(ob_rung00)
col_collection.objects.link(ob_rung01)
col_collection.objects.link(ob_rung02)
col_collection.objects.link(ob_rung03)
col_collection.objects.link(ob_rung04)
col_collection.objects.link(ob_rung05)
col_collection.objects.link(ob_rung06)
col_collection.objects.link(ob_rung07)
col_collection.objects.link(ob_rung08)
col_collection.objects.link(ob_rung09)
col_collection.objects.link(ob_bracket0l)
col_collection.objects.link(ob_bracket0r)
col_collection.objects.link(ob_bracket1l)
col_collection.objects.link(ob_bracket1r)
col_collection.objects.link(ob_bracket2l)
col_collection.objects.link(ob_bracket2r)

# ---- scene / render settings (as saved in the file)
scene.frame_start = 1; scene.frame_end = 250; scene.frame_set(1)
scene.render.engine = 'BLENDER_EEVEE_NEXT'
scene.render.bake_bias = 0.0
scene.render.bake_samples = 0
scene.render.compositor_device = 'GPU'
scene.eevee.use_volume_custom_range = False
scene.eevee.fast_gi_thickness_near = 0.1
scene.eevee.fast_gi_thickness_far = 0.0
scene.eevee.ray_tracing_options.screen_trace_thickness = 0.1
bpy.context.view_layer.update()

# ---- added for rendering (the .blend has no active camera and no usable light): camera, sun
cam_auto = bpy.data.cameras.new('AutoCamera')
cam_auto.lens = 50.0
cam_auto.sensor_width = 36.0
cam_auto.clip_end = 1000.0
ob_auto_camera = bpy.data.objects.new('AutoCamera', cam_auto)
scene.collection.objects.link(ob_auto_camera)
ob_auto_camera.location = (2.99823, -3.15038, 3.99858)
ob_auto_camera.rotation_euler = (1.09748, -7.21219e-08, 0.694738)
scene.camera = ob_auto_camera
light_auto_sun = bpy.data.lights.new('AutoSun', 'SUN')
light_auto_sun.energy = 3.0
light_auto_sun.angle = 0.0523599
ob_auto_sun = bpy.data.objects.new('AutoSun', light_auto_sun)
scene.collection.objects.link(ob_auto_sun)
ob_auto_sun.rotation_euler = (0.872665, 0.174533, 0.523599)
bpy.context.view_layer.update()
